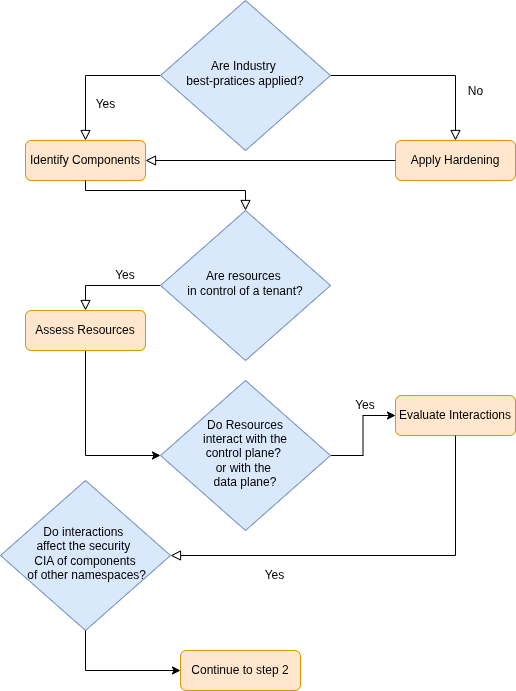

The diagram above was exported from draw.io. Its source (the exported page's mxGraphModel, read from the mxfile embedded in the PNG):
<mxGraphModel dx="1362" dy="798" grid="1" gridSize="10" guides="1" tooltips="1" connect="1" arrows="1" fold="1" page="1" pageScale="1" pageWidth="827" pageHeight="1169" math="0" shadow="0">
  <root>
    <mxCell id="WIyWlLk6GJQsqaUBKTNV-0" />
    <mxCell id="WIyWlLk6GJQsqaUBKTNV-1" parent="WIyWlLk6GJQsqaUBKTNV-0" />
    <mxCell id="XDmBbt4GNPBnSusJBVs6-7" edge="1" parent="WIyWlLk6GJQsqaUBKTNV-1" source="XDmBbt4GNPBnSusJBVs6-34" style="rounded=0;html=1;jettySize=auto;orthogonalLoop=1;fontSize=11;endArrow=block;endFill=0;endSize=8;strokeWidth=1;shadow=0;labelBackgroundColor=none;edgeStyle=orthogonalEdgeStyle;exitX=0;exitY=0.5;exitDx=0;exitDy=0;entryX=0.5;entryY=0;entryDx=0;entryDy=0;" target="XDmBbt4GNPBnSusJBVs6-10" value="&lt;font style=&quot;font-size: 12px;&quot;&gt;Yes&lt;/font&gt;">
      <mxGeometry relative="1" x="0.4872" y="20" as="geometry">
        <mxPoint as="offset" />
        <mxPoint x="360" y="135" as="sourcePoint" />
        <mxPoint x="440" y="240" as="targetPoint" />
      </mxGeometry>
    </mxCell>
    <mxCell id="XDmBbt4GNPBnSusJBVs6-8" edge="1" parent="WIyWlLk6GJQsqaUBKTNV-1" source="XDmBbt4GNPBnSusJBVs6-34" style="rounded=0;html=1;jettySize=auto;orthogonalLoop=1;fontSize=11;endArrow=block;endFill=0;endSize=8;strokeWidth=1;shadow=0;labelBackgroundColor=none;edgeStyle=orthogonalEdgeStyle;exitX=1;exitY=0.5;exitDx=0;exitDy=0;entryX=0.5;entryY=0;entryDx=0;entryDy=0;" target="XDmBbt4GNPBnSusJBVs6-11" value="&lt;font style=&quot;font-size: 12px;&quot;&gt;No&lt;/font&gt;">
      <mxGeometry relative="1" x="0.4872" y="20" as="geometry">
        <mxPoint as="offset" />
        <Array as="points">
          <mxPoint x="650" y="135" />
        </Array>
        <mxPoint x="500" y="135" as="sourcePoint" />
        <mxPoint x="600" y="200" as="targetPoint" />
      </mxGeometry>
    </mxCell>
    <mxCell id="XDmBbt4GNPBnSusJBVs6-10" parent="WIyWlLk6GJQsqaUBKTNV-1" style="rounded=1;whiteSpace=wrap;html=1;fontSize=12;glass=0;strokeWidth=1;shadow=0;fillColor=#ffe6cc;strokeColor=#d79b00;" value="Identify Components" vertex="1">
      <mxGeometry height="40" width="120" x="220" y="200" as="geometry" />
    </mxCell>
    <mxCell id="XDmBbt4GNPBnSusJBVs6-11" parent="WIyWlLk6GJQsqaUBKTNV-1" style="rounded=1;whiteSpace=wrap;html=1;fontSize=12;glass=0;strokeWidth=1;shadow=0;fillColor=#ffe6cc;strokeColor=#d79b00;" value="Apply Hardening" vertex="1">
      <mxGeometry height="40" width="120" x="590" y="200" as="geometry" />
    </mxCell>
    <mxCell id="XDmBbt4GNPBnSusJBVs6-13" edge="1" parent="WIyWlLk6GJQsqaUBKTNV-1" source="XDmBbt4GNPBnSusJBVs6-10" style="rounded=0;html=1;jettySize=auto;orthogonalLoop=1;fontSize=11;endArrow=block;endFill=0;endSize=8;strokeWidth=1;shadow=0;labelBackgroundColor=none;edgeStyle=orthogonalEdgeStyle;exitX=0.5;exitY=1;exitDx=0;exitDy=0;entryX=0.5;entryY=0;entryDx=0;entryDy=0;" value="">
      <mxGeometry relative="1" as="geometry">
        <Array as="points">
          <mxPoint x="280" y="250" />
          <mxPoint x="440" y="250" />
        </Array>
        <mxPoint x="491" y="330" as="sourcePoint" />
        <mxPoint x="440" y="270" as="targetPoint" />
      </mxGeometry>
    </mxCell>
    <mxCell id="XDmBbt4GNPBnSusJBVs6-14" edge="1" parent="WIyWlLk6GJQsqaUBKTNV-1" source="XDmBbt4GNPBnSusJBVs6-11" style="rounded=0;html=1;jettySize=auto;orthogonalLoop=1;fontSize=11;endArrow=block;endFill=0;endSize=8;strokeWidth=1;shadow=0;labelBackgroundColor=none;edgeStyle=orthogonalEdgeStyle;exitX=0;exitY=0.5;exitDx=0;exitDy=0;entryX=1;entryY=0.5;entryDx=0;entryDy=0;" target="XDmBbt4GNPBnSusJBVs6-10" value="">
      <mxGeometry relative="1" x="0.4872" y="20" as="geometry">
        <mxPoint as="offset" />
        <Array as="points" />
        <mxPoint x="450" y="300" as="sourcePoint" />
        <mxPoint x="540" y="405" as="targetPoint" />
      </mxGeometry>
    </mxCell>
    <mxCell id="XDmBbt4GNPBnSusJBVs6-33" edge="1" parent="WIyWlLk6GJQsqaUBKTNV-1" source="XDmBbt4GNPBnSusJBVs6-15" style="edgeStyle=orthogonalEdgeStyle;rounded=0;orthogonalLoop=1;jettySize=auto;html=1;entryX=0;entryY=0.5;entryDx=0;entryDy=0;exitX=0.5;exitY=1;exitDx=0;exitDy=0;" target="XDmBbt4GNPBnSusJBVs6-32">
      <mxGeometry relative="1" as="geometry">
        <mxPoint x="280" y="480" as="targetPoint" />
      </mxGeometry>
    </mxCell>
    <mxCell id="XDmBbt4GNPBnSusJBVs6-15" parent="WIyWlLk6GJQsqaUBKTNV-1" style="rounded=1;whiteSpace=wrap;html=1;fontSize=12;glass=0;strokeWidth=1;shadow=0;fillColor=#ffe6cc;strokeColor=#d79b00;" value="Assess Resources" vertex="1">
      <mxGeometry height="40" width="120" x="220" y="370" as="geometry" />
    </mxCell>
    <mxCell id="XDmBbt4GNPBnSusJBVs6-17" parent="WIyWlLk6GJQsqaUBKTNV-1" style="rounded=1;whiteSpace=wrap;html=1;fontSize=12;glass=0;strokeWidth=1;shadow=0;fillColor=#ffe6cc;strokeColor=#d79b00;" value="Evaluate Interactions" vertex="1">
      <mxGeometry height="40" width="120" x="590" y="455" as="geometry" />
    </mxCell>
    <mxCell id="XDmBbt4GNPBnSusJBVs6-29" edge="1" parent="WIyWlLk6GJQsqaUBKTNV-1" source="XDmBbt4GNPBnSusJBVs6-32" style="edgeStyle=orthogonalEdgeStyle;rounded=0;orthogonalLoop=1;jettySize=auto;html=1;entryX=0;entryY=0.5;entryDx=0;entryDy=0;exitX=1;exitY=0.5;exitDx=0;exitDy=0;" target="XDmBbt4GNPBnSusJBVs6-17">
      <mxGeometry relative="1" as="geometry">
        <mxPoint x="520" y="475" as="sourcePoint" />
      </mxGeometry>
    </mxCell>
    <mxCell id="XDmBbt4GNPBnSusJBVs6-22" parent="WIyWlLk6GJQsqaUBKTNV-1" style="rhombus;whiteSpace=wrap;html=1;shadow=0;fontFamily=Helvetica;fontSize=12;align=center;strokeWidth=1;spacing=6;spacingTop=-4;fillColor=#dae8fc;strokeColor=#6c8ebf;" value="Do interactions&amp;nbsp;&lt;div&gt;affect the security&amp;nbsp;&lt;/div&gt;&lt;div&gt;CIA of components&lt;/div&gt;&lt;div&gt;&amp;nbsp;of other&lt;span style=&quot;background-color: transparent; color: light-dark(rgb(0, 0, 0), rgb(255, 255, 255));&quot;&gt;&amp;nbsp;namespaces?&lt;/span&gt;&lt;/div&gt;" vertex="1">
      <mxGeometry height="150" width="170" x="195" y="540" as="geometry" />
    </mxCell>
    <mxCell id="XDmBbt4GNPBnSusJBVs6-23" edge="1" parent="WIyWlLk6GJQsqaUBKTNV-1" source="XDmBbt4GNPBnSusJBVs6-17" style="rounded=0;html=1;jettySize=auto;orthogonalLoop=1;fontSize=11;endArrow=block;endFill=0;endSize=8;strokeWidth=1;shadow=0;labelBackgroundColor=none;edgeStyle=orthogonalEdgeStyle;exitX=0.5;exitY=1;exitDx=0;exitDy=0;entryX=1;entryY=0.5;entryDx=0;entryDy=0;" target="XDmBbt4GNPBnSusJBVs6-22" value="&lt;font style=&quot;font-size: 12px;&quot;&gt;Yes&lt;/font&gt;">
      <mxGeometry relative="1" x="0.4872" y="20" as="geometry">
        <mxPoint as="offset" />
        <Array as="points">
          <mxPoint x="650" y="615" />
        </Array>
        <mxPoint x="420" y="630" as="sourcePoint" />
        <mxPoint x="420" y="775" as="targetPoint" />
      </mxGeometry>
    </mxCell>
    <mxCell id="XDmBbt4GNPBnSusJBVs6-24" parent="WIyWlLk6GJQsqaUBKTNV-1" style="rounded=1;whiteSpace=wrap;html=1;fontSize=12;glass=0;strokeWidth=1;shadow=0;fillColor=#ffe6cc;strokeColor=#d79b00;" value="Continue to step 2" vertex="1">
      <mxGeometry height="40" width="120" x="375" y="710" as="geometry" />
    </mxCell>
    <mxCell id="XDmBbt4GNPBnSusJBVs6-25" edge="1" parent="WIyWlLk6GJQsqaUBKTNV-1" source="XDmBbt4GNPBnSusJBVs6-22" style="edgeStyle=orthogonalEdgeStyle;rounded=0;orthogonalLoop=1;jettySize=auto;html=1;entryX=0;entryY=0.5;entryDx=0;entryDy=0;exitX=0.5;exitY=1;exitDx=0;exitDy=0;" target="XDmBbt4GNPBnSusJBVs6-24">
      <mxGeometry relative="1" as="geometry">
        <mxPoint x="390" y="785" as="sourcePoint" />
        <mxPoint x="560" y="690" as="targetPoint" />
      </mxGeometry>
    </mxCell>
    <mxCell id="XDmBbt4GNPBnSusJBVs6-26" edge="1" parent="WIyWlLk6GJQsqaUBKTNV-1" source="XDmBbt4GNPBnSusJBVs6-35" style="rounded=0;html=1;jettySize=auto;orthogonalLoop=1;fontSize=11;endArrow=block;endFill=0;endSize=8;strokeWidth=1;shadow=0;labelBackgroundColor=none;edgeStyle=orthogonalEdgeStyle;exitX=0;exitY=0.5;exitDx=0;exitDy=0;entryX=0.5;entryY=0;entryDx=0;entryDy=0;" target="XDmBbt4GNPBnSusJBVs6-15" value="">
      <mxGeometry relative="1" as="geometry">
        <Array as="points">
          <mxPoint x="280" y="345" />
        </Array>
        <mxPoint x="375" y="320" as="sourcePoint" />
        <mxPoint x="480" y="320" as="targetPoint" />
      </mxGeometry>
    </mxCell>
    <mxCell id="XDmBbt4GNPBnSusJBVs6-28" parent="WIyWlLk6GJQsqaUBKTNV-1" style="text;html=1;whiteSpace=wrap;strokeColor=none;fillColor=none;align=center;verticalAlign=middle;rounded=0;" value="Yes" vertex="1">
      <mxGeometry height="30" width="40" x="300" y="320" as="geometry" />
    </mxCell>
    <mxCell id="XDmBbt4GNPBnSusJBVs6-30" parent="WIyWlLk6GJQsqaUBKTNV-1" style="text;html=1;whiteSpace=wrap;strokeColor=none;fillColor=none;align=center;verticalAlign=middle;rounded=0;" value="Yes" vertex="1">
      <mxGeometry height="30" width="60" x="530" y="450" as="geometry" />
    </mxCell>
    <mxCell id="XDmBbt4GNPBnSusJBVs6-32" parent="WIyWlLk6GJQsqaUBKTNV-1" style="rhombus;whiteSpace=wrap;html=1;shadow=0;fontFamily=Helvetica;fontSize=12;align=center;strokeWidth=1;spacing=6;spacingTop=-4;fillColor=#dae8fc;strokeColor=#6c8ebf;" value="Do Resources&lt;div&gt;&amp;nbsp;interact&amp;nbsp;&lt;span style=&quot;background-color: transparent; color: light-dark(rgb(0, 0, 0), rgb(255, 255, 255));&quot;&gt;with the&amp;nbsp;&lt;/span&gt;&lt;/div&gt;&lt;div&gt;&lt;span style=&quot;background-color: transparent; color: light-dark(rgb(0, 0, 0), rgb(255, 255, 255));&quot;&gt;control plane?&amp;nbsp;&lt;/span&gt;&lt;/div&gt;&lt;div&gt;&lt;span style=&quot;background-color: transparent; color: light-dark(rgb(0, 0, 0), rgb(255, 255, 255));&quot;&gt;or with&amp;nbsp;&lt;/span&gt;&lt;span style=&quot;background-color: transparent; color: light-dark(rgb(0, 0, 0), rgb(255, 255, 255));&quot;&gt;the&amp;nbsp;&lt;/span&gt;&lt;/div&gt;&lt;div&gt;&lt;span style=&quot;background-color: transparent; color: light-dark(rgb(0, 0, 0), rgb(255, 255, 255));&quot;&gt;data&amp;nbsp;&lt;/span&gt;&lt;span style=&quot;background-color: transparent; color: light-dark(rgb(0, 0, 0), rgb(255, 255, 255));&quot;&gt;plane?&lt;/span&gt;&lt;/div&gt;" vertex="1">
      <mxGeometry height="150" width="170" x="355" y="440" as="geometry" />
    </mxCell>
    <mxCell id="XDmBbt4GNPBnSusJBVs6-34" parent="WIyWlLk6GJQsqaUBKTNV-1" style="rhombus;whiteSpace=wrap;html=1;shadow=0;fontFamily=Helvetica;fontSize=12;align=center;strokeWidth=1;spacing=6;spacingTop=-4;fillColor=#dae8fc;strokeColor=#6c8ebf;" value="Are Industry&amp;nbsp;&lt;div&gt;best-pratices applied?&lt;/div&gt;" vertex="1">
      <mxGeometry height="150" width="170" x="355" y="60" as="geometry" />
    </mxCell>
    <mxCell id="XDmBbt4GNPBnSusJBVs6-35" parent="WIyWlLk6GJQsqaUBKTNV-1" style="rhombus;whiteSpace=wrap;html=1;shadow=0;fontFamily=Helvetica;fontSize=12;align=center;strokeWidth=1;spacing=6;spacingTop=-4;fillColor=#dae8fc;strokeColor=#6c8ebf;" value="Are resources&amp;nbsp;&lt;div&gt;in control of a tenant?&lt;/div&gt;" vertex="1">
      <mxGeometry height="150" width="170" x="355" y="270" as="geometry" />
    </mxCell>
  </root>
</mxGraphModel>